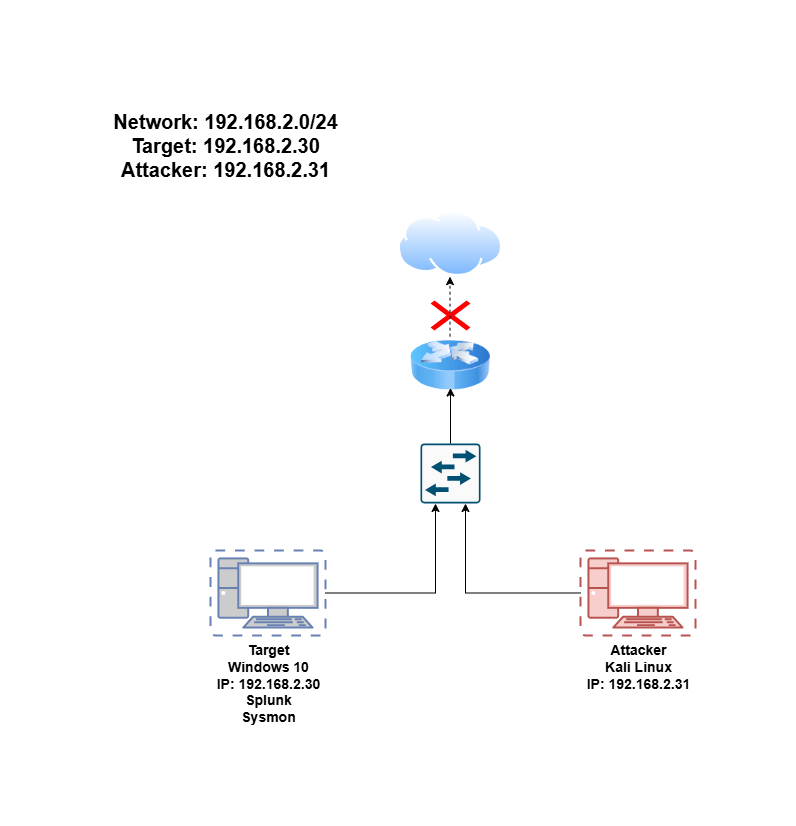

The diagram above was exported from draw.io. Its source (the exported page's mxGraphModel, read from the mxfile embedded in the PNG):
<mxGraphModel dx="1434" dy="738" grid="1" gridSize="10" guides="1" tooltips="1" connect="1" arrows="1" fold="1" page="1" pageScale="1" pageWidth="1169" pageHeight="826" math="0" shadow="0">
  <root>
    <mxCell id="0" />
    <mxCell id="1" parent="0" />
    <mxCell id="s5shaONQb-QPmG_FrpZe-2" value="&lt;b style=&quot;font-size: 14px;&quot;&gt;&lt;font style=&quot;font-size: 14px;&quot;&gt;Attacker&lt;/font&gt;&lt;/b&gt;&lt;div style=&quot;font-size: 14px;&quot;&gt;&lt;b style=&quot;&quot;&gt;&lt;font style=&quot;font-size: 14px;&quot;&gt;Kali Linux&lt;/font&gt;&lt;/b&gt;&lt;div style=&quot;&quot;&gt;&lt;b style=&quot;&quot;&gt;&lt;font style=&quot;font-size: 14px;&quot;&gt;IP: 192.168.2.31&lt;/font&gt;&lt;/b&gt;&lt;/div&gt;&lt;/div&gt;" style="verticalAlign=top;verticalLabelPosition=bottom;labelPosition=center;align=center;html=1;outlineConnect=0;fillColor=#f8cecc;strokeColor=#b85450;gradientDirection=north;strokeWidth=2;shape=mxgraph.networks.virtual_pc;labelBackgroundColor=default;" vertex="1" parent="1">
      <mxGeometry x="550" y="490" width="115" height="85" as="geometry" />
    </mxCell>
    <mxCell id="s5shaONQb-QPmG_FrpZe-3" value="&lt;span style=&quot;font-size: 14px;&quot;&gt;&lt;b&gt;Target&lt;/b&gt;&lt;/span&gt;&lt;br&gt;&lt;div style=&quot;font-size: 14px;&quot;&gt;&lt;b&gt;&lt;font style=&quot;font-size: 14px;&quot;&gt;Windows 10&lt;/font&gt;&lt;/b&gt;&lt;div&gt;&lt;b&gt;&lt;font style=&quot;font-size: 14px;&quot;&gt;IP: 192.168.2.30&lt;/font&gt;&lt;/b&gt;&lt;/div&gt;&lt;/div&gt;&lt;div style=&quot;font-size: 14px;&quot;&gt;&lt;b&gt;&lt;font style=&quot;font-size: 14px;&quot;&gt;Splunk&lt;/font&gt;&lt;/b&gt;&lt;/div&gt;&lt;div style=&quot;font-size: 14px;&quot;&gt;&lt;b style=&quot;&quot;&gt;&lt;font style=&quot;font-size: 14px;&quot;&gt;Sysmon&lt;/font&gt;&lt;/b&gt;&lt;/div&gt;" style="fontColor=#000000;verticalAlign=top;verticalLabelPosition=bottom;labelPosition=center;align=center;html=1;outlineConnect=0;fillColor=#CCCCCC;strokeColor=#6881B3;gradientColor=none;gradientDirection=north;strokeWidth=2;shape=mxgraph.networks.virtual_pc;" vertex="1" parent="1">
      <mxGeometry x="180" y="490" width="115" height="85" as="geometry" />
    </mxCell>
    <mxCell id="s5shaONQb-QPmG_FrpZe-5" value="" style="image;html=1;image=img/lib/clip_art/networking/Router_Icon_128x128.png" vertex="1" parent="1">
      <mxGeometry x="380" y="260" width="80" height="90" as="geometry" />
    </mxCell>
    <mxCell id="s5shaONQb-QPmG_FrpZe-6" value="" style="image;aspect=fixed;perimeter=ellipsePerimeter;html=1;align=center;shadow=0;dashed=0;spacingTop=3;image=img/lib/active_directory/internet_cloud.svg;" vertex="1" parent="1">
      <mxGeometry x="367.5" y="150" width="105" height="66.15" as="geometry" />
    </mxCell>
    <mxCell id="s5shaONQb-QPmG_FrpZe-10" value="" style="sketch=0;points=[[0.015,0.015,0],[0.985,0.015,0],[0.985,0.985,0],[0.015,0.985,0],[0.25,0,0],[0.5,0,0],[0.75,0,0],[1,0.25,0],[1,0.5,0],[1,0.75,0],[0.75,1,0],[0.5,1,0],[0.25,1,0],[0,0.75,0],[0,0.5,0],[0,0.25,0]];verticalLabelPosition=bottom;html=1;verticalAlign=top;aspect=fixed;align=center;pointerEvents=1;shape=mxgraph.cisco19.rect;prIcon=l2_switch;fillColor=#FAFAFA;strokeColor=#005073;" vertex="1" parent="1">
      <mxGeometry x="390" y="383" width="60" height="60" as="geometry" />
    </mxCell>
    <mxCell id="s5shaONQb-QPmG_FrpZe-11" style="edgeStyle=orthogonalEdgeStyle;rounded=0;orthogonalLoop=1;jettySize=auto;html=1;entryX=0.25;entryY=1;entryDx=0;entryDy=0;entryPerimeter=0;" edge="1" parent="1" source="s5shaONQb-QPmG_FrpZe-3" target="s5shaONQb-QPmG_FrpZe-10">
      <mxGeometry relative="1" as="geometry" />
    </mxCell>
    <mxCell id="s5shaONQb-QPmG_FrpZe-12" style="edgeStyle=orthogonalEdgeStyle;rounded=0;orthogonalLoop=1;jettySize=auto;html=1;entryX=0.75;entryY=1;entryDx=0;entryDy=0;entryPerimeter=0;" edge="1" parent="1" source="s5shaONQb-QPmG_FrpZe-2" target="s5shaONQb-QPmG_FrpZe-10">
      <mxGeometry relative="1" as="geometry" />
    </mxCell>
    <mxCell id="s5shaONQb-QPmG_FrpZe-23" value="&lt;font style=&quot;font-size: 20px;&quot;&gt;&lt;b style=&quot;&quot;&gt;Network: 192.168.2.0/24&lt;/b&gt;&lt;/font&gt;&lt;div style=&quot;font-size: 20px;&quot;&gt;&lt;b&gt;&lt;font style=&quot;font-size: 20px;&quot;&gt;Target: 192.168.2.30&lt;/font&gt;&lt;/b&gt;&lt;/div&gt;&lt;div style=&quot;font-size: 20px;&quot;&gt;&lt;b style=&quot;&quot;&gt;&lt;font style=&quot;font-size: 20px;&quot;&gt;Attacker: 192.168.2.31&lt;/font&gt;&lt;/b&gt;&lt;/div&gt;" style="text;html=1;align=center;verticalAlign=middle;resizable=0;points=[];autosize=1;strokeColor=none;fillColor=none;" vertex="1" parent="1">
      <mxGeometry x="70" y="40" width="250" height="90" as="geometry" />
    </mxCell>
    <mxCell id="s5shaONQb-QPmG_FrpZe-29" style="edgeStyle=orthogonalEdgeStyle;rounded=0;orthogonalLoop=1;jettySize=auto;html=1;entryX=0.5;entryY=0.75;entryDx=0;entryDy=0;entryPerimeter=0;" edge="1" parent="1" source="s5shaONQb-QPmG_FrpZe-10" target="s5shaONQb-QPmG_FrpZe-5">
      <mxGeometry relative="1" as="geometry" />
    </mxCell>
    <mxCell id="s5shaONQb-QPmG_FrpZe-20" value="" style="shape=mxgraph.mockup.markup.redX;fillColor=#ff0000;html=1;shadow=0;whiteSpace=wrap;strokeColor=none;" vertex="1" parent="1">
      <mxGeometry x="400" y="240" width="40" height="30" as="geometry" />
    </mxCell>
    <mxCell id="s5shaONQb-QPmG_FrpZe-37" value="" style="endArrow=classic;html=1;rounded=0;dashed=1;" edge="1" parent="1">
      <mxGeometry width="50" height="50" relative="1" as="geometry">
        <mxPoint x="419.5" y="276.15" as="sourcePoint" />
        <mxPoint x="419.5" y="216.15" as="targetPoint" />
        <Array as="points">
          <mxPoint x="419.5" y="276.15" />
        </Array>
      </mxGeometry>
    </mxCell>
  </root>
</mxGraphModel>